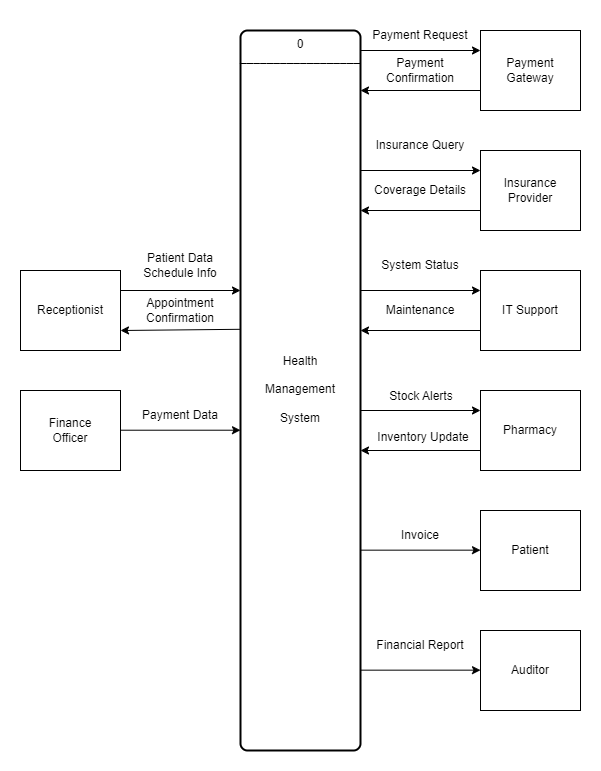

The diagram above was exported from draw.io. Its source (the exported page's mxGraphModel, read from the mxfile embedded in the PNG):
<mxGraphModel dx="1417" dy="820" grid="1" gridSize="10" guides="1" tooltips="1" connect="1" arrows="1" fold="1" page="1" pageScale="1" pageWidth="850" pageHeight="1100" math="0" shadow="0">
  <root>
    <mxCell id="0" />
    <mxCell id="1" parent="0" />
    <mxCell id="xPpWEV6--To7spXKM7ea-3" value="Receptionist" style="html=1;dashed=0;whiteSpace=wrap;" parent="1" vertex="1">
      <mxGeometry x="20" y="280" width="100" height="80" as="geometry" />
    </mxCell>
    <mxCell id="xPpWEV6--To7spXKM7ea-8" value="" style="endArrow=classic;html=1;rounded=0;exitX=1;exitY=0.5;exitDx=0;exitDy=0;" parent="1" edge="1">
      <mxGeometry width="50" height="50" relative="1" as="geometry">
        <mxPoint x="120" y="300" as="sourcePoint" />
        <mxPoint x="240" y="300" as="targetPoint" />
      </mxGeometry>
    </mxCell>
    <mxCell id="xPpWEV6--To7spXKM7ea-13" value="0&lt;br&gt;&lt;div style=&quot;text-align: left;&quot;&gt;&lt;span style=&quot;background-color: transparent; color: light-dark(rgb(0, 0, 0), rgb(255, 255, 255));&quot;&gt;__________________&lt;/span&gt;&lt;/div&gt;&lt;div&gt;&lt;div&gt;&lt;br&gt;&lt;/div&gt;&lt;div&gt;&lt;br&gt;&lt;/div&gt;&lt;div&gt;&lt;br&gt;&lt;/div&gt;&lt;div&gt;&lt;br&gt;&lt;/div&gt;&lt;div&gt;&lt;br&gt;&lt;/div&gt;&lt;div&gt;&lt;br&gt;&lt;/div&gt;&lt;div&gt;&lt;br&gt;&lt;/div&gt;&lt;div&gt;&lt;br&gt;&lt;/div&gt;&lt;div&gt;&lt;br&gt;&lt;/div&gt;&lt;div&gt;&lt;br&gt;&lt;/div&gt;&lt;div&gt;&lt;br&gt;&lt;/div&gt;&lt;div&gt;&lt;br&gt;&lt;/div&gt;&lt;div&gt;&lt;br&gt;&lt;/div&gt;&lt;div&gt;&lt;br&gt;&lt;/div&gt;&lt;div&gt;&lt;br&gt;&lt;/div&gt;&lt;div&gt;&lt;br&gt;&lt;/div&gt;&lt;div&gt;&lt;br&gt;&lt;/div&gt;&lt;div&gt;&lt;br&gt;&lt;/div&gt;&lt;div&gt;&lt;br&gt;&lt;/div&gt;&lt;div&gt;&lt;br&gt;&lt;/div&gt;&lt;div&gt;Health&lt;/div&gt;&lt;div&gt;&lt;br&gt;&lt;/div&gt;&lt;div&gt;&lt;div&gt;Management&lt;/div&gt;&lt;div&gt;&lt;br&gt;&lt;/div&gt;&lt;div&gt;System&lt;/div&gt;&lt;/div&gt;&lt;/div&gt;" style="rounded=1;whiteSpace=wrap;html=1;absoluteArcSize=1;arcSize=14;strokeWidth=2;verticalAlign=top;" parent="1" vertex="1">
      <mxGeometry x="240" y="40" width="120" height="720" as="geometry" />
    </mxCell>
    <mxCell id="xPpWEV6--To7spXKM7ea-29" value="" style="endArrow=classic;html=1;rounded=0;entryX=1;entryY=0.75;entryDx=0;entryDy=0;exitX=-0.006;exitY=0.415;exitDx=0;exitDy=0;exitPerimeter=0;" parent="1" source="xPpWEV6--To7spXKM7ea-13" target="xPpWEV6--To7spXKM7ea-3" edge="1">
      <mxGeometry width="50" height="50" relative="1" as="geometry">
        <mxPoint x="240" y="180" as="sourcePoint" />
        <mxPoint x="120" y="261" as="targetPoint" />
      </mxGeometry>
    </mxCell>
    <mxCell id="IUmARc1ufuokuEdq4qxp-2" value="Appointment Confirmation" style="text;strokeColor=none;align=center;fillColor=none;html=1;verticalAlign=middle;whiteSpace=wrap;rounded=0;" parent="1" vertex="1">
      <mxGeometry x="120" y="305" width="120" height="30" as="geometry" />
    </mxCell>
    <mxCell id="IUmARc1ufuokuEdq4qxp-3" value="Finance&lt;div&gt;Officer&lt;/div&gt;" style="html=1;dashed=0;whiteSpace=wrap;" parent="1" vertex="1">
      <mxGeometry x="20" y="400" width="100" height="80" as="geometry" />
    </mxCell>
    <mxCell id="IUmARc1ufuokuEdq4qxp-5" value="Patient Data&lt;div&gt;Schedule Info&lt;/div&gt;" style="text;strokeColor=none;align=center;fillColor=none;html=1;verticalAlign=middle;whiteSpace=wrap;rounded=0;" parent="1" vertex="1">
      <mxGeometry x="120" y="260" width="120" height="30" as="geometry" />
    </mxCell>
    <mxCell id="IUmARc1ufuokuEdq4qxp-6" value="" style="endArrow=classic;html=1;rounded=0;exitX=1;exitY=0.5;exitDx=0;exitDy=0;" parent="1" edge="1">
      <mxGeometry width="50" height="50" relative="1" as="geometry">
        <mxPoint x="120" y="439.71" as="sourcePoint" />
        <mxPoint x="240" y="439.71" as="targetPoint" />
      </mxGeometry>
    </mxCell>
    <mxCell id="IUmARc1ufuokuEdq4qxp-11" value="" style="endArrow=classic;html=1;rounded=0;exitX=1;exitY=0.5;exitDx=0;exitDy=0;" parent="1" edge="1">
      <mxGeometry width="50" height="50" relative="1" as="geometry">
        <mxPoint x="360" y="420" as="sourcePoint" />
        <mxPoint x="480" y="420" as="targetPoint" />
      </mxGeometry>
    </mxCell>
    <mxCell id="IUmARc1ufuokuEdq4qxp-12" value="" style="endArrow=classic;html=1;rounded=0;exitX=1;exitY=0.5;exitDx=0;exitDy=0;" parent="1" edge="1">
      <mxGeometry width="50" height="50" relative="1" as="geometry">
        <mxPoint x="360" y="559.66" as="sourcePoint" />
        <mxPoint x="480" y="559.66" as="targetPoint" />
      </mxGeometry>
    </mxCell>
    <mxCell id="IUmARc1ufuokuEdq4qxp-14" value="" style="endArrow=classic;html=1;rounded=0;exitX=1;exitY=0.5;exitDx=0;exitDy=0;" parent="1" edge="1">
      <mxGeometry width="50" height="50" relative="1" as="geometry">
        <mxPoint x="360" y="300" as="sourcePoint" />
        <mxPoint x="480" y="300" as="targetPoint" />
      </mxGeometry>
    </mxCell>
    <mxCell id="IUmARc1ufuokuEdq4qxp-15" value="" style="endArrow=classic;html=1;rounded=0;exitX=1;exitY=0.5;exitDx=0;exitDy=0;" parent="1" edge="1">
      <mxGeometry width="50" height="50" relative="1" as="geometry">
        <mxPoint x="360" y="679.6600000000001" as="sourcePoint" />
        <mxPoint x="480" y="679.6600000000001" as="targetPoint" />
      </mxGeometry>
    </mxCell>
    <mxCell id="IUmARc1ufuokuEdq4qxp-19" value="Payment Data" style="text;strokeColor=none;align=center;fillColor=none;html=1;verticalAlign=middle;whiteSpace=wrap;rounded=0;" parent="1" vertex="1">
      <mxGeometry x="120" y="410" width="120" height="30" as="geometry" />
    </mxCell>
    <mxCell id="IUmARc1ufuokuEdq4qxp-20" value="Payment&lt;div&gt;Gateway&lt;/div&gt;" style="html=1;dashed=0;whiteSpace=wrap;" parent="1" vertex="1">
      <mxGeometry x="480" y="40" width="100" height="80" as="geometry" />
    </mxCell>
    <mxCell id="IUmARc1ufuokuEdq4qxp-21" value="Insurance Provider" style="html=1;dashed=0;whiteSpace=wrap;" parent="1" vertex="1">
      <mxGeometry x="480" y="160" width="100" height="80" as="geometry" />
    </mxCell>
    <mxCell id="IUmARc1ufuokuEdq4qxp-22" value="Auditor" style="html=1;dashed=0;whiteSpace=wrap;" parent="1" vertex="1">
      <mxGeometry x="480" y="640" width="100" height="80" as="geometry" />
    </mxCell>
    <mxCell id="IUmARc1ufuokuEdq4qxp-23" value="Patient" style="html=1;dashed=0;whiteSpace=wrap;" parent="1" vertex="1">
      <mxGeometry x="480" y="520" width="100" height="80" as="geometry" />
    </mxCell>
    <mxCell id="IUmARc1ufuokuEdq4qxp-25" value="IT Support" style="html=1;dashed=0;whiteSpace=wrap;" parent="1" vertex="1">
      <mxGeometry x="480" y="280" width="100" height="80" as="geometry" />
    </mxCell>
    <mxCell id="IUmARc1ufuokuEdq4qxp-27" value="" style="endArrow=classic;html=1;rounded=0;exitX=1;exitY=0.5;exitDx=0;exitDy=0;" parent="1" edge="1">
      <mxGeometry width="50" height="50" relative="1" as="geometry">
        <mxPoint x="360" y="180" as="sourcePoint" />
        <mxPoint x="480" y="180" as="targetPoint" />
      </mxGeometry>
    </mxCell>
    <mxCell id="IUmARc1ufuokuEdq4qxp-28" value="" style="endArrow=classic;html=1;rounded=0;exitX=1;exitY=0.5;exitDx=0;exitDy=0;" parent="1" edge="1">
      <mxGeometry width="50" height="50" relative="1" as="geometry">
        <mxPoint x="360" y="60" as="sourcePoint" />
        <mxPoint x="480" y="60" as="targetPoint" />
      </mxGeometry>
    </mxCell>
    <mxCell id="IUmARc1ufuokuEdq4qxp-29" value="" style="endArrow=classic;html=1;rounded=0;entryX=1;entryY=0.75;entryDx=0;entryDy=0;" parent="1" edge="1">
      <mxGeometry width="50" height="50" relative="1" as="geometry">
        <mxPoint x="480" y="100" as="sourcePoint" />
        <mxPoint x="360" y="100" as="targetPoint" />
      </mxGeometry>
    </mxCell>
    <mxCell id="IUmARc1ufuokuEdq4qxp-30" value="" style="endArrow=classic;html=1;rounded=0;entryX=1;entryY=0.75;entryDx=0;entryDy=0;" parent="1" edge="1">
      <mxGeometry width="50" height="50" relative="1" as="geometry">
        <mxPoint x="480" y="220" as="sourcePoint" />
        <mxPoint x="360" y="220" as="targetPoint" />
      </mxGeometry>
    </mxCell>
    <mxCell id="IUmARc1ufuokuEdq4qxp-31" value="" style="endArrow=classic;html=1;rounded=0;entryX=1;entryY=0.75;entryDx=0;entryDy=0;" parent="1" edge="1">
      <mxGeometry width="50" height="50" relative="1" as="geometry">
        <mxPoint x="480" y="340" as="sourcePoint" />
        <mxPoint x="360" y="340" as="targetPoint" />
      </mxGeometry>
    </mxCell>
    <mxCell id="IUmARc1ufuokuEdq4qxp-33" value="Payment Request" style="text;strokeColor=none;align=center;fillColor=none;html=1;verticalAlign=middle;whiteSpace=wrap;rounded=0;" parent="1" vertex="1">
      <mxGeometry x="360" y="30" width="120" height="30" as="geometry" />
    </mxCell>
    <mxCell id="IUmARc1ufuokuEdq4qxp-34" value="Payment Confirmation" style="text;strokeColor=none;align=center;fillColor=none;html=1;verticalAlign=middle;whiteSpace=wrap;rounded=0;" parent="1" vertex="1">
      <mxGeometry x="360" y="65" width="120" height="30" as="geometry" />
    </mxCell>
    <mxCell id="IUmARc1ufuokuEdq4qxp-35" value="Insurance Query" style="text;strokeColor=none;align=center;fillColor=none;html=1;verticalAlign=middle;whiteSpace=wrap;rounded=0;" parent="1" vertex="1">
      <mxGeometry x="360" y="140" width="120" height="30" as="geometry" />
    </mxCell>
    <mxCell id="IUmARc1ufuokuEdq4qxp-36" value="Coverage Details" style="text;strokeColor=none;align=center;fillColor=none;html=1;verticalAlign=middle;whiteSpace=wrap;rounded=0;" parent="1" vertex="1">
      <mxGeometry x="360" y="185" width="120" height="30" as="geometry" />
    </mxCell>
    <mxCell id="IUmARc1ufuokuEdq4qxp-37" value="System Status" style="text;strokeColor=none;align=center;fillColor=none;html=1;verticalAlign=middle;whiteSpace=wrap;rounded=0;" parent="1" vertex="1">
      <mxGeometry x="360" y="260" width="120" height="30" as="geometry" />
    </mxCell>
    <mxCell id="IUmARc1ufuokuEdq4qxp-38" value="Maintenance" style="text;strokeColor=none;align=center;fillColor=none;html=1;verticalAlign=middle;whiteSpace=wrap;rounded=0;" parent="1" vertex="1">
      <mxGeometry x="360" y="305" width="120" height="30" as="geometry" />
    </mxCell>
    <mxCell id="IUmARc1ufuokuEdq4qxp-39" value="Stock Alerts" style="text;strokeColor=none;align=center;fillColor=none;html=1;verticalAlign=middle;whiteSpace=wrap;rounded=0;" parent="1" vertex="1">
      <mxGeometry x="361" y="391" width="120" height="30" as="geometry" />
    </mxCell>
    <mxCell id="IUmARc1ufuokuEdq4qxp-40" value="Inventory Update" style="text;strokeColor=none;align=center;fillColor=none;html=1;verticalAlign=middle;whiteSpace=wrap;rounded=0;" parent="1" vertex="1">
      <mxGeometry x="363" y="432" width="120" height="30" as="geometry" />
    </mxCell>
    <mxCell id="IUmARc1ufuokuEdq4qxp-42" value="Invoice" style="text;strokeColor=none;align=center;fillColor=none;html=1;verticalAlign=middle;whiteSpace=wrap;rounded=0;" parent="1" vertex="1">
      <mxGeometry x="360" y="530" width="120" height="30" as="geometry" />
    </mxCell>
    <mxCell id="IUmARc1ufuokuEdq4qxp-43" value="Financial Report" style="text;strokeColor=none;align=center;fillColor=none;html=1;verticalAlign=middle;whiteSpace=wrap;rounded=0;" parent="1" vertex="1">
      <mxGeometry x="360" y="640" width="120" height="30" as="geometry" />
    </mxCell>
    <mxCell id="IUmARc1ufuokuEdq4qxp-46" value="Pharmacy" style="html=1;dashed=0;whiteSpace=wrap;" parent="1" vertex="1">
      <mxGeometry x="480" y="400" width="100" height="80" as="geometry" />
    </mxCell>
    <mxCell id="IUmARc1ufuokuEdq4qxp-47" value="" style="endArrow=classic;html=1;rounded=0;entryX=1;entryY=0.75;entryDx=0;entryDy=0;" parent="1" edge="1">
      <mxGeometry width="50" height="50" relative="1" as="geometry">
        <mxPoint x="480" y="460" as="sourcePoint" />
        <mxPoint x="360" y="460" as="targetPoint" />
      </mxGeometry>
    </mxCell>
  </root>
</mxGraphModel>